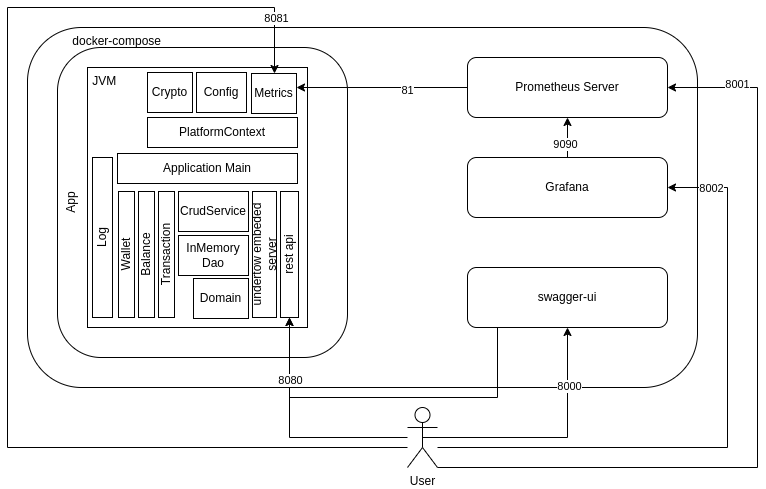

The diagram above was exported from draw.io. Its source (the exported page's mxGraphModel, read from the mxfile embedded in the PNG):
<mxGraphModel dx="1434" dy="740" grid="1" gridSize="10" guides="1" tooltips="1" connect="1" arrows="1" fold="1" page="1" pageScale="1" pageWidth="850" pageHeight="1100" math="0" shadow="0">
  <root>
    <mxCell id="0" />
    <mxCell id="1" parent="0" />
    <mxCell id="BQL6xQq_Z_6SwIExaf1k-24" value="&amp;nbsp; &amp;nbsp; &amp;nbsp; &amp;nbsp; &amp;nbsp; &amp;nbsp; &amp;nbsp;docker-compose" style="rounded=1;whiteSpace=wrap;html=1;verticalAlign=top;align=left;" vertex="1" parent="1">
      <mxGeometry x="60" y="80" width="670" height="360" as="geometry" />
    </mxCell>
    <mxCell id="BQL6xQq_Z_6SwIExaf1k-2" value="Prometheus Server" style="rounded=1;whiteSpace=wrap;html=1;" vertex="1" parent="1">
      <mxGeometry x="500" y="110" width="200" height="60" as="geometry" />
    </mxCell>
    <mxCell id="BQL6xQq_Z_6SwIExaf1k-25" value="" style="edgeStyle=orthogonalEdgeStyle;rounded=0;orthogonalLoop=1;jettySize=auto;html=1;" edge="1" parent="1" source="BQL6xQq_Z_6SwIExaf1k-3" target="BQL6xQq_Z_6SwIExaf1k-2">
      <mxGeometry relative="1" as="geometry" />
    </mxCell>
    <mxCell id="BQL6xQq_Z_6SwIExaf1k-35" value="9090" style="edgeLabel;html=1;align=center;verticalAlign=middle;resizable=0;points=[];" vertex="1" connectable="0" parent="BQL6xQq_Z_6SwIExaf1k-25">
      <mxGeometry x="-0.3" y="3" relative="1" as="geometry">
        <mxPoint as="offset" />
      </mxGeometry>
    </mxCell>
    <mxCell id="BQL6xQq_Z_6SwIExaf1k-3" value="Grafana" style="rounded=1;whiteSpace=wrap;html=1;" vertex="1" parent="1">
      <mxGeometry x="500" y="210" width="200" height="60" as="geometry" />
    </mxCell>
    <mxCell id="BQL6xQq_Z_6SwIExaf1k-4" value="swagger-ui" style="rounded=1;whiteSpace=wrap;html=1;" vertex="1" parent="1">
      <mxGeometry x="500" y="320" width="200" height="60" as="geometry" />
    </mxCell>
    <mxCell id="BQL6xQq_Z_6SwIExaf1k-6" value="App" style="rounded=1;whiteSpace=wrap;html=1;horizontal=0;verticalAlign=top;" vertex="1" parent="1">
      <mxGeometry x="90" y="100" width="290" height="310" as="geometry" />
    </mxCell>
    <mxCell id="BQL6xQq_Z_6SwIExaf1k-1" value="&amp;nbsp;JVM" style="rounded=0;whiteSpace=wrap;html=1;horizontal=1;align=left;verticalAlign=top;" vertex="1" parent="1">
      <mxGeometry x="120" y="120" width="220" height="260" as="geometry" />
    </mxCell>
    <mxCell id="BQL6xQq_Z_6SwIExaf1k-7" value="PlatformContext" style="whiteSpace=wrap;html=1;" vertex="1" parent="1">
      <mxGeometry x="180" y="170" width="150" height="30" as="geometry" />
    </mxCell>
    <mxCell id="BQL6xQq_Z_6SwIExaf1k-8" value="Config" style="whiteSpace=wrap;html=1;" vertex="1" parent="1">
      <mxGeometry x="229" y="125" width="50" height="40" as="geometry" />
    </mxCell>
    <mxCell id="BQL6xQq_Z_6SwIExaf1k-9" value="Metrics" style="whiteSpace=wrap;html=1;" vertex="1" parent="1">
      <mxGeometry x="284" y="126" width="45" height="40" as="geometry" />
    </mxCell>
    <mxCell id="BQL6xQq_Z_6SwIExaf1k-10" value="Crypto" style="whiteSpace=wrap;html=1;" vertex="1" parent="1">
      <mxGeometry x="180" y="125" width="45" height="40" as="geometry" />
    </mxCell>
    <mxCell id="BQL6xQq_Z_6SwIExaf1k-11" value="Log" style="whiteSpace=wrap;html=1;horizontal=0;" vertex="1" parent="1">
      <mxGeometry x="125" y="210" width="20" height="160" as="geometry" />
    </mxCell>
    <mxCell id="BQL6xQq_Z_6SwIExaf1k-12" value="Application Main" style="rounded=0;whiteSpace=wrap;html=1;" vertex="1" parent="1">
      <mxGeometry x="150" y="206" width="180" height="30" as="geometry" />
    </mxCell>
    <mxCell id="BQL6xQq_Z_6SwIExaf1k-13" value="CrudService" style="whiteSpace=wrap;html=1;" vertex="1" parent="1">
      <mxGeometry x="211" y="244" width="70" height="40" as="geometry" />
    </mxCell>
    <mxCell id="BQL6xQq_Z_6SwIExaf1k-14" value="InMemory Dao" style="whiteSpace=wrap;html=1;" vertex="1" parent="1">
      <mxGeometry x="211" y="288" width="70" height="40" as="geometry" />
    </mxCell>
    <mxCell id="BQL6xQq_Z_6SwIExaf1k-15" value="Domain" style="rounded=0;whiteSpace=wrap;html=1;" vertex="1" parent="1">
      <mxGeometry x="226" y="331" width="55" height="40" as="geometry" />
    </mxCell>
    <mxCell id="BQL6xQq_Z_6SwIExaf1k-17" value="Transaction" style="rounded=0;whiteSpace=wrap;html=1;horizontal=0;" vertex="1" parent="1">
      <mxGeometry x="191" y="244" width="16" height="126" as="geometry" />
    </mxCell>
    <mxCell id="BQL6xQq_Z_6SwIExaf1k-20" value="Balance" style="rounded=0;whiteSpace=wrap;html=1;horizontal=0;" vertex="1" parent="1">
      <mxGeometry x="171" y="244" width="16" height="126" as="geometry" />
    </mxCell>
    <mxCell id="BQL6xQq_Z_6SwIExaf1k-21" value="Wallet" style="rounded=0;whiteSpace=wrap;html=1;horizontal=0;" vertex="1" parent="1">
      <mxGeometry x="151" y="244" width="16" height="126" as="geometry" />
    </mxCell>
    <mxCell id="BQL6xQq_Z_6SwIExaf1k-22" value="rest api" style="rounded=0;whiteSpace=wrap;html=1;horizontal=0;" vertex="1" parent="1">
      <mxGeometry x="313" y="244" width="18" height="126" as="geometry" />
    </mxCell>
    <mxCell id="BQL6xQq_Z_6SwIExaf1k-23" value="undertow embeded server" style="rounded=0;whiteSpace=wrap;html=1;horizontal=0;" vertex="1" parent="1">
      <mxGeometry x="285" y="244" width="24" height="126" as="geometry" />
    </mxCell>
    <mxCell id="BQL6xQq_Z_6SwIExaf1k-29" value="" style="edgeStyle=orthogonalEdgeStyle;rounded=0;orthogonalLoop=1;jettySize=auto;html=1;entryX=1;entryY=0.5;entryDx=0;entryDy=0;" edge="1" parent="1" source="BQL6xQq_Z_6SwIExaf1k-28" target="BQL6xQq_Z_6SwIExaf1k-3">
      <mxGeometry relative="1" as="geometry">
        <Array as="points">
          <mxPoint x="760" y="500" />
          <mxPoint x="760" y="240" />
        </Array>
      </mxGeometry>
    </mxCell>
    <mxCell id="BQL6xQq_Z_6SwIExaf1k-41" value="8002" style="edgeLabel;html=1;align=center;verticalAlign=middle;resizable=0;points=[];" vertex="1" connectable="0" parent="BQL6xQq_Z_6SwIExaf1k-29">
      <mxGeometry x="0.859" relative="1" as="geometry">
        <mxPoint as="offset" />
      </mxGeometry>
    </mxCell>
    <mxCell id="BQL6xQq_Z_6SwIExaf1k-45" value="" style="edgeStyle=orthogonalEdgeStyle;rounded=0;orthogonalLoop=1;jettySize=auto;html=1;entryX=1;entryY=0.5;entryDx=0;entryDy=0;" edge="1" parent="1" source="BQL6xQq_Z_6SwIExaf1k-28" target="BQL6xQq_Z_6SwIExaf1k-2">
      <mxGeometry relative="1" as="geometry">
        <Array as="points">
          <mxPoint x="790" y="520" />
          <mxPoint x="790" y="140" />
        </Array>
      </mxGeometry>
    </mxCell>
    <mxCell id="BQL6xQq_Z_6SwIExaf1k-46" value="8001" style="edgeLabel;html=1;align=center;verticalAlign=middle;resizable=0;points=[];" vertex="1" connectable="0" parent="BQL6xQq_Z_6SwIExaf1k-45">
      <mxGeometry x="0.8247" y="-4" relative="1" as="geometry">
        <mxPoint as="offset" />
      </mxGeometry>
    </mxCell>
    <mxCell id="BQL6xQq_Z_6SwIExaf1k-47" value="" style="edgeStyle=orthogonalEdgeStyle;rounded=0;orthogonalLoop=1;jettySize=auto;html=1;" edge="1" parent="1" source="BQL6xQq_Z_6SwIExaf1k-28" target="BQL6xQq_Z_6SwIExaf1k-9">
      <mxGeometry relative="1" as="geometry">
        <Array as="points">
          <mxPoint x="40" y="500" />
          <mxPoint x="40" y="60" />
          <mxPoint x="307" y="60" />
        </Array>
      </mxGeometry>
    </mxCell>
    <mxCell id="BQL6xQq_Z_6SwIExaf1k-48" value="8081" style="edgeLabel;html=1;align=center;verticalAlign=middle;resizable=0;points=[];" vertex="1" connectable="0" parent="BQL6xQq_Z_6SwIExaf1k-47">
      <mxGeometry x="0.9053" y="1" relative="1" as="geometry">
        <mxPoint as="offset" />
      </mxGeometry>
    </mxCell>
    <mxCell id="BQL6xQq_Z_6SwIExaf1k-28" value="User" style="shape=umlActor;verticalLabelPosition=bottom;verticalAlign=top;html=1;outlineConnect=0;" vertex="1" parent="1">
      <mxGeometry x="440" y="460" width="30" height="60" as="geometry" />
    </mxCell>
    <mxCell id="BQL6xQq_Z_6SwIExaf1k-30" value="" style="edgeStyle=orthogonalEdgeStyle;rounded=0;orthogonalLoop=1;jettySize=auto;html=1;entryX=0.5;entryY=1;entryDx=0;entryDy=0;" edge="1" parent="1" source="BQL6xQq_Z_6SwIExaf1k-28" target="BQL6xQq_Z_6SwIExaf1k-22">
      <mxGeometry relative="1" as="geometry">
        <mxPoint x="360" y="560" as="sourcePoint" />
        <mxPoint x="610" y="390" as="targetPoint" />
        <Array as="points" />
      </mxGeometry>
    </mxCell>
    <mxCell id="BQL6xQq_Z_6SwIExaf1k-27" value="" style="edgeStyle=orthogonalEdgeStyle;rounded=0;orthogonalLoop=1;jettySize=auto;html=1;" edge="1" parent="1" source="BQL6xQq_Z_6SwIExaf1k-2" target="BQL6xQq_Z_6SwIExaf1k-9">
      <mxGeometry relative="1" as="geometry">
        <mxPoint x="420" y="140" as="targetPoint" />
        <Array as="points">
          <mxPoint x="380" y="140" />
          <mxPoint x="380" y="140" />
        </Array>
      </mxGeometry>
    </mxCell>
    <mxCell id="BQL6xQq_Z_6SwIExaf1k-43" value="81" style="edgeLabel;html=1;align=center;verticalAlign=middle;resizable=0;points=[];" vertex="1" connectable="0" parent="BQL6xQq_Z_6SwIExaf1k-27">
      <mxGeometry x="-0.2865" y="2" relative="1" as="geometry">
        <mxPoint as="offset" />
      </mxGeometry>
    </mxCell>
    <mxCell id="BQL6xQq_Z_6SwIExaf1k-32" value="" style="edgeStyle=orthogonalEdgeStyle;rounded=0;orthogonalLoop=1;jettySize=auto;html=1;" edge="1" parent="1" source="BQL6xQq_Z_6SwIExaf1k-4" target="BQL6xQq_Z_6SwIExaf1k-22">
      <mxGeometry relative="1" as="geometry">
        <mxPoint x="420" y="350" as="targetPoint" />
        <Array as="points">
          <mxPoint x="530" y="450" />
          <mxPoint x="322" y="450" />
        </Array>
      </mxGeometry>
    </mxCell>
    <mxCell id="BQL6xQq_Z_6SwIExaf1k-37" value="8080" style="edgeLabel;html=1;align=center;verticalAlign=middle;resizable=0;points=[];" vertex="1" connectable="0" parent="BQL6xQq_Z_6SwIExaf1k-32">
      <mxGeometry x="0.6518" relative="1" as="geometry">
        <mxPoint as="offset" />
      </mxGeometry>
    </mxCell>
    <mxCell id="BQL6xQq_Z_6SwIExaf1k-39" value="" style="edgeStyle=orthogonalEdgeStyle;rounded=0;orthogonalLoop=1;jettySize=auto;html=1;exitX=0.5;exitY=0.5;exitDx=0;exitDy=0;exitPerimeter=0;" edge="1" parent="1" source="BQL6xQq_Z_6SwIExaf1k-28" target="BQL6xQq_Z_6SwIExaf1k-4">
      <mxGeometry relative="1" as="geometry">
        <mxPoint x="480" y="500" as="sourcePoint" />
        <mxPoint x="710" y="250" as="targetPoint" />
        <Array as="points">
          <mxPoint x="600" y="490" />
        </Array>
      </mxGeometry>
    </mxCell>
    <mxCell id="BQL6xQq_Z_6SwIExaf1k-40" value="8000" style="edgeLabel;html=1;align=center;verticalAlign=middle;resizable=0;points=[];" vertex="1" connectable="0" parent="BQL6xQq_Z_6SwIExaf1k-39">
      <mxGeometry x="0.5475" y="-1" relative="1" as="geometry">
        <mxPoint as="offset" />
      </mxGeometry>
    </mxCell>
  </root>
</mxGraphModel>